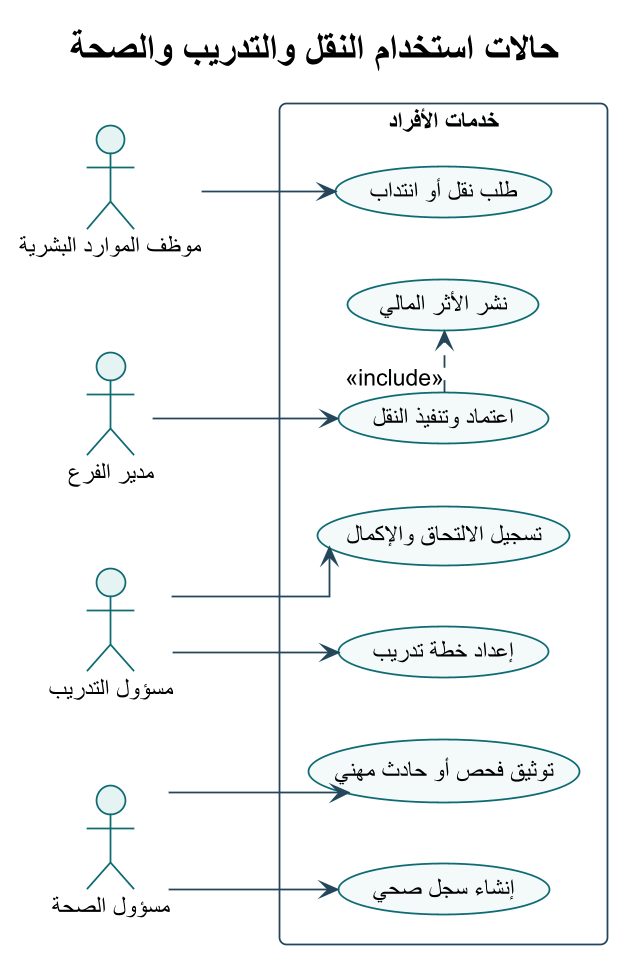

The diagram above was rendered by PlantUML. Its source (embedded in the PNG):
@startuml
!theme plain
skinparam backgroundColor #FFFFFF
skinparam defaultFontName Arial
skinparam shadowing false
skinparam roundcorner 8
skinparam linetype ortho
skinparam dpi 170
skinparam ArrowColor #24465A
skinparam ActorBorderColor #0F6B73
skinparam ActorBackgroundColor #E6F3F3
skinparam UsecaseBorderColor #0F6B73
skinparam UsecaseBackgroundColor #F4FAFA
skinparam RectangleBorderColor #24465A
skinparam RectangleBackgroundColor #F8FBFC
skinparam ComponentBorderColor #24465A
skinparam ComponentBackgroundColor #F4F7F8
skinparam ClassBorderColor #24465A
skinparam ClassBackgroundColor #F8FBFC
skinparam SequenceLifeLineBorderColor #78909C
skinparam SequenceParticipantBorderColor #24465A
skinparam SequenceParticipantBackgroundColor #F4F7F8

title حالات استخدام النقل والتدريب والصحة
left to right direction
actor "موظف الموارد البشرية" as Hr
actor "مدير الفرع" as Branch
actor "مسؤول التدريب" as Training
actor "مسؤول الصحة" as Health
rectangle "خدمات الأفراد" {
  usecase "طلب نقل أو انتداب" as U1
  usecase "اعتماد وتنفيذ النقل" as U2
  usecase "نشر الأثر المالي" as U3
  usecase "إعداد خطة تدريب" as U4
  usecase "تسجيل الالتحاق والإكمال" as U5
  usecase "إنشاء سجل صحي" as U6
  usecase "توثيق فحص أو حادث مهني" as U7
}
Hr --> U1
Branch --> U2
U2 .> U3 : <<include>>
Training --> U4
Training --> U5
Health --> U6
Health --> U7
@enduml